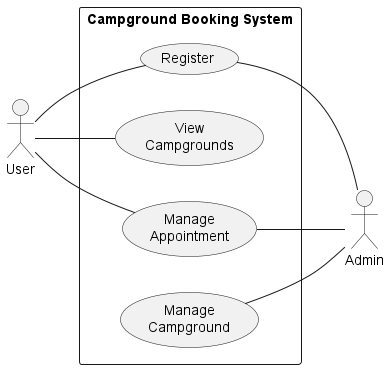

The diagram above was rendered by PlantUML. Its source (embedded in the PNG):
@startuml Campground Booking System Use Case Diagram
left to right direction
actor "User" as user
rectangle "Campground Booking System" as CampgroundSystem {
    usecase "Register" as register
    usecase "View\nCampgrounds" as viewCampgrounds
    usecase "Manage\nAppointment" as manageAppt
    usecase "Manage\nCampground" as manageCampground
}

user -- register
user -- viewCampgrounds
user -- manageAppt

actor "Admin" as admin
register -- admin
manageCampground -- admin
manageAppt -- admin

@enduml